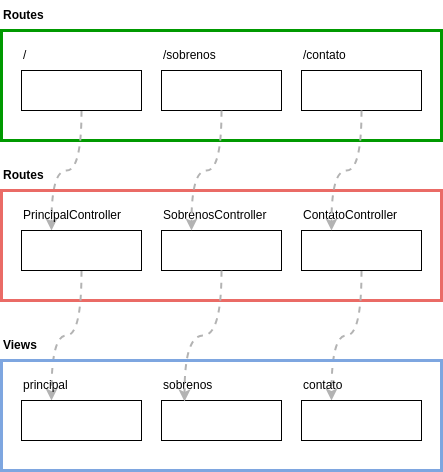

The diagram above was exported from draw.io. Its source (the exported page's mxGraphModel, read from the mxfile embedded in the PNG):
<mxGraphModel dx="1094" dy="650" grid="1" gridSize="10" guides="1" tooltips="1" connect="1" arrows="1" fold="1" page="1" pageScale="1" pageWidth="827" pageHeight="1169" math="0" shadow="0">
  <root>
    <mxCell id="0" />
    <mxCell id="1" parent="0" />
    <mxCell id="yQbVmXbXiheGODKtVay7-1" value="" style="rounded=0;whiteSpace=wrap;html=1;strokeWidth=3;strokeColor=#009900;fillColor=none;align=left;spacing=6;" vertex="1" parent="1">
      <mxGeometry x="80" y="280" width="440" height="110" as="geometry" />
    </mxCell>
    <mxCell id="yQbVmXbXiheGODKtVay7-2" value="Routes" style="text;html=1;align=left;verticalAlign=middle;whiteSpace=wrap;rounded=0;fontStyle=1" vertex="1" parent="1">
      <mxGeometry x="80" y="250" width="200" height="30" as="geometry" />
    </mxCell>
    <mxCell id="4QL6ImA-faY0ARyAdcwy-1" style="edgeStyle=orthogonalEdgeStyle;curved=1;rounded=0;orthogonalLoop=1;jettySize=auto;html=1;exitX=0.5;exitY=1;exitDx=0;exitDy=0;entryX=0.25;entryY=0;entryDx=0;entryDy=0;dashed=1;strokeWidth=2;strokeColor=#B3B3B3;" edge="1" parent="1" source="yQbVmXbXiheGODKtVay7-3" target="yQbVmXbXiheGODKtVay7-11">
      <mxGeometry relative="1" as="geometry" />
    </mxCell>
    <mxCell id="yQbVmXbXiheGODKtVay7-3" value="" style="rounded=0;whiteSpace=wrap;html=1;" vertex="1" parent="1">
      <mxGeometry x="100" y="320" width="120" height="40" as="geometry" />
    </mxCell>
    <mxCell id="yQbVmXbXiheGODKtVay7-4" value="/" style="text;html=1;align=left;verticalAlign=middle;whiteSpace=wrap;rounded=0;" vertex="1" parent="1">
      <mxGeometry x="100" y="290" width="120" height="30" as="geometry" />
    </mxCell>
    <mxCell id="yQbVmXbXiheGODKtVay7-5" value="" style="rounded=0;whiteSpace=wrap;html=1;" vertex="1" parent="1">
      <mxGeometry x="240" y="320" width="120" height="40" as="geometry" />
    </mxCell>
    <mxCell id="yQbVmXbXiheGODKtVay7-6" value="/sobrenos" style="text;html=1;align=left;verticalAlign=middle;whiteSpace=wrap;rounded=0;" vertex="1" parent="1">
      <mxGeometry x="240" y="290" width="120" height="30" as="geometry" />
    </mxCell>
    <mxCell id="yQbVmXbXiheGODKtVay7-7" value="" style="rounded=0;whiteSpace=wrap;html=1;" vertex="1" parent="1">
      <mxGeometry x="380" y="320" width="120" height="40" as="geometry" />
    </mxCell>
    <mxCell id="yQbVmXbXiheGODKtVay7-8" value="/contato" style="text;html=1;align=left;verticalAlign=middle;whiteSpace=wrap;rounded=0;" vertex="1" parent="1">
      <mxGeometry x="380" y="290" width="120" height="30" as="geometry" />
    </mxCell>
    <mxCell id="yQbVmXbXiheGODKtVay7-9" value="" style="rounded=0;whiteSpace=wrap;html=1;strokeWidth=3;strokeColor=#EA6B66;fillColor=none;align=left;spacing=6;" vertex="1" parent="1">
      <mxGeometry x="80" y="440" width="440" height="110" as="geometry" />
    </mxCell>
    <mxCell id="yQbVmXbXiheGODKtVay7-10" value="Routes" style="text;html=1;align=left;verticalAlign=middle;whiteSpace=wrap;rounded=0;fontStyle=1" vertex="1" parent="1">
      <mxGeometry x="80" y="410" width="200" height="30" as="geometry" />
    </mxCell>
    <mxCell id="hEonvxXxQdz8OtB98Wac-1" style="edgeStyle=orthogonalEdgeStyle;curved=1;rounded=0;orthogonalLoop=1;jettySize=auto;html=1;exitX=0.5;exitY=1;exitDx=0;exitDy=0;entryX=0.25;entryY=0;entryDx=0;entryDy=0;dashed=1;strokeWidth=2;strokeColor=#B3B3B3;" edge="1" parent="1" source="yQbVmXbXiheGODKtVay7-11" target="yQbVmXbXiheGODKtVay7-19">
      <mxGeometry relative="1" as="geometry">
        <mxPoint x="40" y="550" as="targetPoint" />
      </mxGeometry>
    </mxCell>
    <mxCell id="yQbVmXbXiheGODKtVay7-11" value="" style="rounded=0;whiteSpace=wrap;html=1;" vertex="1" parent="1">
      <mxGeometry x="100" y="480" width="120" height="40" as="geometry" />
    </mxCell>
    <mxCell id="yQbVmXbXiheGODKtVay7-12" value="PrincipalController" style="text;html=1;align=left;verticalAlign=middle;whiteSpace=wrap;rounded=0;" vertex="1" parent="1">
      <mxGeometry x="100" y="450" width="120" height="30" as="geometry" />
    </mxCell>
    <mxCell id="yQbVmXbXiheGODKtVay7-13" value="" style="rounded=0;whiteSpace=wrap;html=1;" vertex="1" parent="1">
      <mxGeometry x="240" y="480" width="120" height="40" as="geometry" />
    </mxCell>
    <mxCell id="yQbVmXbXiheGODKtVay7-14" value="SobrenosController" style="text;html=1;align=left;verticalAlign=middle;whiteSpace=wrap;rounded=0;" vertex="1" parent="1">
      <mxGeometry x="240" y="450" width="120" height="30" as="geometry" />
    </mxCell>
    <mxCell id="hEonvxXxQdz8OtB98Wac-3" style="edgeStyle=orthogonalEdgeStyle;curved=1;rounded=0;orthogonalLoop=1;jettySize=auto;html=1;exitX=0.5;exitY=1;exitDx=0;exitDy=0;entryX=0.25;entryY=0;entryDx=0;entryDy=0;dashed=1;strokeWidth=2;strokeColor=#B3B3B3;" edge="1" parent="1" source="yQbVmXbXiheGODKtVay7-15" target="yQbVmXbXiheGODKtVay7-23">
      <mxGeometry relative="1" as="geometry" />
    </mxCell>
    <mxCell id="yQbVmXbXiheGODKtVay7-15" value="" style="rounded=0;whiteSpace=wrap;html=1;" vertex="1" parent="1">
      <mxGeometry x="380" y="480" width="120" height="40" as="geometry" />
    </mxCell>
    <mxCell id="yQbVmXbXiheGODKtVay7-16" value="ContatoController" style="text;html=1;align=left;verticalAlign=middle;whiteSpace=wrap;rounded=0;" vertex="1" parent="1">
      <mxGeometry x="380" y="450" width="120" height="30" as="geometry" />
    </mxCell>
    <mxCell id="yQbVmXbXiheGODKtVay7-17" value="" style="rounded=0;whiteSpace=wrap;html=1;strokeWidth=3;strokeColor=#7EA6E0;fillColor=none;align=left;spacing=6;" vertex="1" parent="1">
      <mxGeometry x="80" y="610" width="440" height="110" as="geometry" />
    </mxCell>
    <mxCell id="yQbVmXbXiheGODKtVay7-18" value="Views" style="text;html=1;align=left;verticalAlign=middle;whiteSpace=wrap;rounded=0;fontStyle=1" vertex="1" parent="1">
      <mxGeometry x="80" y="580" width="200" height="30" as="geometry" />
    </mxCell>
    <mxCell id="yQbVmXbXiheGODKtVay7-19" value="" style="rounded=0;whiteSpace=wrap;html=1;" vertex="1" parent="1">
      <mxGeometry x="100" y="650" width="120" height="40" as="geometry" />
    </mxCell>
    <mxCell id="yQbVmXbXiheGODKtVay7-20" value="principal" style="text;html=1;align=left;verticalAlign=middle;whiteSpace=wrap;rounded=0;" vertex="1" parent="1">
      <mxGeometry x="100" y="620" width="120" height="30" as="geometry" />
    </mxCell>
    <mxCell id="yQbVmXbXiheGODKtVay7-21" value="" style="rounded=0;whiteSpace=wrap;html=1;" vertex="1" parent="1">
      <mxGeometry x="240" y="650" width="120" height="40" as="geometry" />
    </mxCell>
    <mxCell id="yQbVmXbXiheGODKtVay7-22" value="sobrenos" style="text;html=1;align=left;verticalAlign=middle;whiteSpace=wrap;rounded=0;" vertex="1" parent="1">
      <mxGeometry x="240" y="620" width="120" height="30" as="geometry" />
    </mxCell>
    <mxCell id="yQbVmXbXiheGODKtVay7-23" value="" style="rounded=0;whiteSpace=wrap;html=1;" vertex="1" parent="1">
      <mxGeometry x="380" y="650" width="120" height="40" as="geometry" />
    </mxCell>
    <mxCell id="yQbVmXbXiheGODKtVay7-24" value="contato" style="text;html=1;align=left;verticalAlign=middle;whiteSpace=wrap;rounded=0;" vertex="1" parent="1">
      <mxGeometry x="380" y="620" width="120" height="30" as="geometry" />
    </mxCell>
    <mxCell id="4QL6ImA-faY0ARyAdcwy-2" style="edgeStyle=orthogonalEdgeStyle;curved=1;rounded=0;orthogonalLoop=1;jettySize=auto;html=1;exitX=0.5;exitY=1;exitDx=0;exitDy=0;entryX=0.25;entryY=0;entryDx=0;entryDy=0;dashed=1;strokeWidth=2;strokeColor=#B3B3B3;" edge="1" parent="1" source="yQbVmXbXiheGODKtVay7-5" target="yQbVmXbXiheGODKtVay7-13">
      <mxGeometry relative="1" as="geometry" />
    </mxCell>
    <mxCell id="4QL6ImA-faY0ARyAdcwy-3" style="edgeStyle=orthogonalEdgeStyle;curved=1;rounded=0;orthogonalLoop=1;jettySize=auto;html=1;exitX=0.5;exitY=1;exitDx=0;exitDy=0;entryX=0.25;entryY=0;entryDx=0;entryDy=0;dashed=1;strokeWidth=2;strokeColor=#B3B3B3;" edge="1" parent="1" source="yQbVmXbXiheGODKtVay7-7" target="yQbVmXbXiheGODKtVay7-15">
      <mxGeometry relative="1" as="geometry" />
    </mxCell>
    <mxCell id="hEonvxXxQdz8OtB98Wac-2" style="edgeStyle=orthogonalEdgeStyle;curved=1;rounded=0;orthogonalLoop=1;jettySize=auto;html=1;exitX=0.5;exitY=1;exitDx=0;exitDy=0;entryX=0.192;entryY=0.025;entryDx=0;entryDy=0;entryPerimeter=0;dashed=1;strokeWidth=2;strokeColor=#B3B3B3;" edge="1" parent="1" source="yQbVmXbXiheGODKtVay7-13" target="yQbVmXbXiheGODKtVay7-21">
      <mxGeometry relative="1" as="geometry" />
    </mxCell>
  </root>
</mxGraphModel>